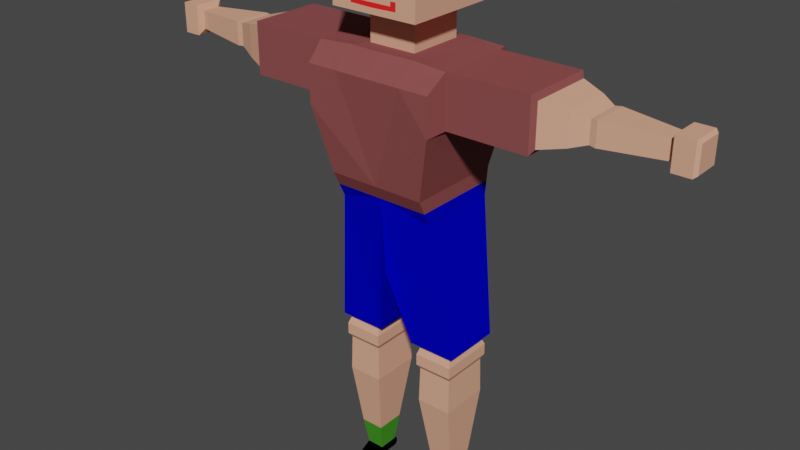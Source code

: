 # Source: blend.blend  (saved by Blender 2.82.7; exported with 4.5.12 LTS)
import bpy
from mathutils import Matrix  # noqa: F401  (used for matrix-valued properties, if any)

bpy.ops.wm.read_factory_settings(use_empty=True)
scene = bpy.context.scene
scene.name = 'Scene'

# ---- collections
col_collection = bpy.data.collections.new('Collection'); scene.collection.children.link(col_collection)

# ---- materials (node trees are filled in below, after node groups)
mat_material_001 = bpy.data.materials.new('Material.001')
mat_material_001.use_transparent_shadow = False
mat_material_001.diffuse_color = (0.2529, 0.07254, 0.07254, 1.0)
mat_material_001.roughness = 0.6295
mat_material_002 = bpy.data.materials.new('Material.002')
mat_material_002.use_transparent_shadow = False
mat_material_002.diffuse_color = (0.0, 0.000726, 0.5596, 1.0)
mat_material_002.roughness = 0.6869
mat_material_002.specular_intensity = 0.4754
mat_skin = bpy.data.materials.new('Skin')
mat_skin.use_transparent_shadow = False
mat_skin.diffuse_color = (0.7682, 0.3864, 0.2582, 1.0)
mat_x = bpy.data.materials.new('Носки')
mat_x.use_transparent_shadow = False
mat_x.diffuse_color = (0.0572, 0.281, 0.02038, 1.0)
mat_x_1 = bpy.data.materials.new('Ботинки')
mat_x_1.use_transparent_shadow = False
mat_x_1.diffuse_color = (0.0, 0.0, 0.0, 1.0)
mat_hair = bpy.data.materials.new('hair')
mat_hair.use_transparent_shadow = False
mat_hair.diffuse_color = (0.07324, 0.02378, 0.002868, 1.0)
mat_x_2 = bpy.data.materials.new('Глаза')
mat_x_2.use_transparent_shadow = False
mat_x_2.diffuse_color = (0.08749, 0.4098, 0.4672, 1.0)
mat_x_3 = bpy.data.materials.new('Нос')
mat_x_3.use_transparent_shadow = False
mat_x_3.diffuse_color = (0.768, 0.2579, 0.2582, 1.0)
mat_x_4 = bpy.data.materials.new('Рот')
mat_x_4.use_transparent_shadow = False
mat_x_4.diffuse_color = (1.0, 0.02169, 0.02169, 1.0)
mat_x_5 = bpy.data.materials.new('Подошва')
mat_x_5.use_transparent_shadow = False
mat_x_5.diffuse_color = (0.1441, 0.214, 0.05206, 1.0)

# ---- material node trees

# ---- world
world_world = bpy.data.worlds.new('World'); scene.world = world_world
world_world.use_nodes = True; world_world.node_tree.nodes.clear()
_N = world_world.node_tree.nodes; _L = world_world.node_tree.links
n0 = _N.new('ShaderNodeOutputWorld'); n0.name = 'World Output'; n0.location = (300, 300)
n1 = _N.new('ShaderNodeBackground'); n1.name = 'Background'; n1.location = (10, 300)
n1.inputs[0].default_value = (0.05088, 0.05088, 0.05088, 1.0)
_L.new(n1.outputs[0], n0.inputs[0])
n0.is_active_output = True
world_world.color = (0.05088, 0.05088, 0.05088)
world_world.use_sun_shadow = False
world_world.sun_shadow_jitter_overblur = 0.0

# ---- meshes
me_cube_008 = bpy.data.meshes.new('Cube.008')
me_cube_008.from_pydata([(0.5311, -0.4518, -0.6259), (0.5311, 0.8414, -1.0), (1.0, -0.599, 0.2457), (1.0, 0.9977, 0.2556), (1.114, 0.6817, 0.9687), (1.114, 0.6817, 0.2834), (1.114, -0.3228, 0.9687), (1.114, -0.3227, 0.2803), (-0.2626, -0.1374, 1.0), (-0.2626, 0.6364, 1.0), (-0.2626, 0.6364, 1.38), (-0.2626, -0.1374, 1.38), (3.721, -0.2653, 0.3523), (3.721, 0.6243, 0.3551), (3.721, 0.6243, 0.8969), (3.721, -0.2654, 0.8969), (0.5311, -0.2666, -1.0), (0.8662, 0.6618, -2.892), (-0.2209, 0.6618, -2.892), (0.8662, -0.01699, -2.892), (-0.2209, -0.01699, -2.892), (1.0, -0.599, 0.7505), (0.06855, -0.599, 0.7505), (1.06, 0.7516, -2.892), (-0.427, 0.7516, -2.892), (1.06, -0.07844, -2.892), (-0.427, -0.07844, -2.892), (0.8924, 0.6618, -2.955), (-0.1947, 0.6618, -2.955), (0.8924, -0.01699, -2.955), (-0.1947, -0.01699, -2.955), (0.9569, 0.702, -3.046), (-0.2592, 0.702, -3.046), (0.9569, -0.05724, -3.046), (-0.2592, -0.05724, -3.046), (0.9569, 0.702, -3.204), (-0.2592, 0.702, -3.204), (0.9569, -0.05724, -3.204), (-0.2592, -0.05724, -3.204), (0.8856, 0.6576, -3.269), (-0.188, 0.6576, -3.269), (0.8856, -0.01277, -3.269), (-0.188, -0.01277, -3.269), (0.9066, 0.6707, -3.765), (-0.209, 0.6707, -3.765), (0.9066, -0.02589, -3.765), (-0.209, -0.02589, -3.765), (0.7604, 0.5241, -4.706), (0.02017, 0.5241, -4.706), (0.7604, 0.1207, -4.706), (0.02017, 0.1207, -4.706), (0.6705, 0.4585, -5.102), (0.1059, 0.4585, -5.102), (0.6705, 0.1863, -5.102), (0.1059, 0.1863, -5.102), (0.6705, 0.4585, -5.228), (0.1059, 0.4585, -5.228), (0.6705, 0.1863, -5.228), (0.1059, 0.1863, -5.228), (0.5878, -0.06726, -5.163), (0.1059, -0.104, -5.163), (0.5878, -0.06726, -5.228), (0.1059, -0.104, -5.228), (0.6705, 0.5151, -5.127), (0.1059, 0.5151, -5.127), (0.6705, 0.4803, -5.228), (0.6705, 0.5151, -5.187), (0.1059, 0.5151, -5.187), (0.1059, 0.4803, -5.228), (3.608, -0.3227, 0.2803), (3.608, 0.6817, 0.2834), (3.608, 0.6817, 0.9687), (3.608, -0.3228, 0.9687), (4.438, -0.1584, 0.4179), (4.438, 0.5174, 0.42), (4.438, 0.5174, 0.8316), (4.438, -0.1585, 0.8316), (4.901, -0.05843, 0.4793), (4.901, 0.4174, 0.4808), (4.901, 0.4174, 0.7706), (4.901, -0.05846, 0.7706), (5.089, -0.07228, 0.4708), (5.089, 0.4313, 0.4724), (5.089, 0.4313, 0.779), (5.089, -0.07231, 0.779), (6.879, 0.05443, 0.5012), (6.879, 0.3045, 0.5024), (6.879, 0.3045, 0.7488), (6.879, 0.05442, 0.7488), (1.108, -0.3361, 0.9703), (1.0, -0.5987, 0.7542), (0.06855, -0.5987, 0.7542), (0.06855, -0.3343, 1.0), (1.0, 0.9977, 0.7794), (1.079, 0.7782, 0.9783), (0.06855, 0.9805, 0.78), (0.06855, 0.7771, 1.0), (0.5311, 0.8885, -0.6215), (6.987, -0.02779, 0.4196), (6.987, 0.3868, 0.4217), (6.987, 0.3868, 0.83), (6.987, -0.02782, 0.83), (7.534, -0.02779, 0.4196), (7.534, 0.3868, 0.4217), (7.534, 0.3868, 0.83), (7.534, -0.02782, 0.83), (7.628, 0.006091, 0.4532), (7.628, 0.3529, 0.455), (7.628, 0.3529, 0.7965), (7.628, 0.006067, 0.7965), (0.361, 0.7769, 1.457), (0.361, -0.4646, 1.457), (0.3675, 0.7824, 2.567), (0.3674, -0.4437, 2.566), (0.5311, 0.865, -0.8108), (0.5311, -0.3592, -0.813), (0.3659, -0.4486, 2.307), (0.3661, 0.7812, 2.33), (0.3646, -0.4529, 2.079), (0.3634, -0.4567, 1.876), (-0.5435, -0.4529, 2.077), (-0.5579, -0.4567, 1.874), (-0.1209, -0.4529, 2.078), (-0.1344, -0.4567, 1.875), (-0.8245, -0.4567, 1.874), (-0.8241, -0.4596, 1.722), (-0.8245, -0.4997, 1.874), (-0.8241, -0.5025, 1.722), (-0.2628, -0.461, 1.65), (-0.2616, -0.463, 1.541), (-0.4358, -0.462, 1.593), (-0.4362, -0.461, 1.649), (-1.005, -0.4518, -0.6259), (-1.005, 0.8414, -1.899), (-2.541, -0.4518, -0.6259), (-2.541, 0.8414, -1.0), (-3.01, -0.599, 0.2457), (-3.01, 0.9977, 0.2556), (-3.123, 0.6817, 0.9687), (-3.123, 0.6817, 0.2834), (-3.123, -0.3228, 0.9687), (-3.123, -0.3227, 0.2803), (-1.005, -0.1374, 1.0), (-1.747, -0.1374, 1.0), (-1.005, 0.6364, 1.0), (-1.747, 0.6364, 1.0), (-1.747, 0.6364, 1.38), (-1.747, -0.1374, 1.38), (-1.005, -0.1374, 1.38), (-1.005, 0.6364, 1.38), (-5.731, -0.2653, 0.3523), (-5.731, 0.6243, 0.3551), (-5.731, 0.6243, 0.8969), (-5.731, -0.2654, 0.8969), (-2.541, -0.2666, -1.0), (-1.005, -0.2666, -1.899), (-2.876, 0.6618, -2.892), (-1.789, 0.6618, -2.892), (-2.876, -0.01699, -2.892), (-1.789, -0.01699, -2.892), (-1.005, -0.599, 0.7505), (-3.01, -0.599, 0.7505), (-2.079, -0.599, 0.7505), (-3.07, 0.7516, -2.892), (-1.583, 0.7516, -2.892), (-3.07, -0.07844, -2.892), (-1.583, -0.07844, -2.892), (-2.902, 0.6618, -2.955), (-1.815, 0.6618, -2.955), (-2.902, -0.01699, -2.955), (-1.815, -0.01699, -2.955), (-2.967, 0.702, -3.046), (-1.751, 0.702, -3.046), (-2.967, -0.05724, -3.046), (-1.751, -0.05724, -3.046), (-2.967, 0.702, -3.204), (-1.751, 0.702, -3.204), (-2.967, -0.05724, -3.204), (-1.751, -0.05724, -3.204), (-2.896, 0.6576, -3.269), (-1.822, 0.6576, -3.269), (-2.896, -0.01277, -3.269), (-1.822, -0.01277, -3.269), (-2.917, 0.6707, -3.765), (-1.801, 0.6707, -3.765), (-2.917, -0.02589, -3.765), (-1.801, -0.02589, -3.765), (-2.77, 0.5241, -4.706), (-2.03, 0.5241, -4.706), (-2.77, 0.1207, -4.706), (-2.03, 0.1207, -4.706), (-2.68, 0.4585, -5.102), (-2.116, 0.4585, -5.102), (-2.68, 0.1863, -5.102), (-2.116, 0.1863, -5.102), (-2.68, 0.4585, -5.228), (-2.116, 0.4585, -5.228), (-2.68, 0.1863, -5.228), (-2.116, 0.1863, -5.228), (-2.598, -0.06726, -5.163), (-2.116, -0.104, -5.163), (-2.598, -0.06726, -5.228), (-2.116, -0.104, -5.228), (-2.68, 0.5151, -5.127), (-2.116, 0.5151, -5.127), (-2.68, 0.4803, -5.228), (-2.68, 0.5151, -5.187), (-2.116, 0.5151, -5.187), (-2.116, 0.4803, -5.228), (-5.618, -0.3227, 0.2803), (-5.618, 0.6817, 0.2834), (-5.618, 0.6817, 0.9687), (-5.618, -0.3228, 0.9687), (-6.274, -0.1844, 0.4019), (-6.274, 0.5434, 0.4042), (-6.274, 0.5434, 0.8475), (-6.274, -0.1845, 0.8475), (-6.888, -0.07115, 0.4715), (-6.888, 0.4301, 0.473), (-6.888, 0.4301, 0.7783), (-6.888, -0.07119, 0.7783), (-7.079, -0.07969, 0.4662), (-7.079, 0.4387, 0.4679), (-7.079, 0.4387, 0.7835), (-7.079, -0.07972, 0.7835), (-8.889, 0.05443, 0.5012), (-8.889, 0.3045, 0.5024), (-8.889, 0.3045, 0.7488), (-8.889, 0.05442, 0.7488), (-1.005, -0.5987, 0.7542), (-1.005, -0.3488, 1.0), (-3.118, -0.3361, 0.9703), (-3.01, -0.5987, 0.7542), (-2.079, -0.5987, 0.7542), (-2.079, -0.3343, 1.0), (-1.005, 0.7771, 1.0), (-1.005, 0.9805, 0.78), (-3.01, 0.9977, 0.7794), (-3.089, 0.7782, 0.9783), (-2.079, 0.9805, 0.78), (-2.079, 0.7771, 1.0), (-2.541, 0.8885, -0.6215), (-8.996, -0.02779, 0.4196), (-8.996, 0.3868, 0.4217), (-8.996, 0.3868, 0.83), (-8.996, -0.02782, 0.83), (-9.544, -0.02779, 0.4196), (-9.544, 0.3868, 0.4217), (-9.544, 0.3868, 0.83), (-9.544, -0.02782, 0.83), (-9.638, 0.006091, 0.4532), (-9.638, 0.3529, 0.455), (-9.638, 0.3529, 0.7965), (-9.638, 0.006067, 0.7965), (-2.371, 0.7769, 1.457), (-2.371, -0.4646, 1.457), (-1.005, -0.4646, 1.457), (-1.005, 0.7769, 1.457), (-2.377, 0.7824, 2.567), (-2.377, -0.4437, 2.566), (-1.005, -0.4437, 2.566), (-1.005, 0.7824, 2.567), (-1.005, -0.3592, -0.813), (-2.541, 0.865, -0.8108), (-2.541, -0.3592, -0.813), (-1.005, 0.8714, -0.616), (-1.005, 0.8557, -0.8168), (-1.005, -0.4486, 2.307), (-2.376, -0.4486, 2.307), (-2.376, 0.7812, 2.33), (-1.005, 0.7812, 2.33), (-2.375, -0.4529, 2.079), (-1.005, -0.4529, 2.077), (-1.005, -0.4567, 1.874), (-2.373, -0.4567, 1.876), (-1.466, -0.4529, 2.077), (-1.452, -0.4567, 1.874), (-1.889, -0.4529, 2.078), (-1.876, -0.4567, 1.875), (-1.185, -0.4567, 1.874), (-1.005, -0.4596, 1.722), (-1.186, -0.4596, 1.722), (-1.005, -0.5025, 1.722), (-1.005, -0.4997, 1.874), (-1.185, -0.4997, 1.874), (-1.186, -0.5025, 1.722), (-1.005, -0.4631, 1.533), (-1.005, -0.462, 1.593), (-1.747, -0.461, 1.65), (-1.748, -0.463, 1.541), (-1.574, -0.462, 1.593), (-1.574, -0.461, 1.649)], [], [(144, 9, 96, 235), (114, 97, 0, 115), (90, 91, 22, 21), (1, 16, 25, 23), (2, 7, 6, 89, 90, 21), (6, 7, 69, 72), (92, 8, 142, 230), (9, 144, 149, 10), (94, 96, 9, 8, 92, 89, 6, 4), (8, 9, 10, 11), (142, 8, 11, 148), (15, 12, 73, 76), (4, 6, 72, 71), (7, 5, 70, 69), (5, 4, 71, 70), (20, 18, 28, 30), (262, 115, 0, 132), (155, 133, 24, 26), (135, 263, 266, 133, 164, 163), (155, 262, 264, 154, 165, 166), (4, 5, 3, 93, 94), (0, 2, 21, 22, 160, 132), (17, 18, 24, 23), (19, 17, 23, 25), (18, 20, 26, 24), (20, 19, 25, 26), (29, 30, 34, 33), (18, 17, 27, 28), (19, 20, 30, 29), (17, 19, 29, 27), (31, 33, 37, 35), (27, 29, 33, 31), (30, 28, 32, 34), (28, 27, 31, 32), (38, 36, 40, 42), (34, 32, 36, 38), (32, 31, 35, 36), (33, 34, 38, 37), (41, 42, 46, 45), (36, 35, 39, 40), (37, 38, 42, 41), (35, 37, 41, 39), (46, 44, 48, 50), (39, 41, 45, 43), (42, 40, 44, 46), (40, 39, 43, 44), (50, 48, 52, 54), (44, 43, 47, 48), (45, 46, 50, 49), (43, 45, 49, 47), (53, 54, 60, 59), (48, 47, 51, 52), (49, 50, 54, 53), (47, 49, 53, 51), (56, 55, 57, 58), (51, 53, 57, 55), (54, 52, 56, 58), (56, 52, 64, 67, 68), (59, 60, 62, 61), (54, 58, 62, 60), (57, 53, 59, 61), (58, 57, 61, 62), (51, 55, 65, 66, 63), (64, 63, 66, 67), (52, 51, 63, 64), (65, 68, 67, 66), (55, 56, 68, 65), (13, 12, 69, 70), (14, 13, 70, 71), (15, 14, 71, 72), (12, 15, 72, 69), (75, 76, 80, 79), (13, 14, 75, 74), (14, 15, 76, 75), (12, 13, 74, 73), (80, 77, 81, 84), (73, 74, 78, 77), (76, 73, 77, 80), (74, 75, 79, 78), (82, 83, 87, 86), (78, 79, 83, 82), (79, 80, 84, 83), (77, 78, 82, 81), (87, 88, 101, 100), (83, 84, 88, 87), (81, 82, 86, 85), (84, 81, 85, 88), (92, 230, 229, 91), (89, 92, 91, 90), (91, 229, 160, 22), (96, 94, 93, 95), (235, 96, 95, 236), (0, 97, 3, 5, 7, 2), (100, 101, 105, 104), (85, 86, 99, 98), (88, 85, 98, 101), (86, 87, 100, 99), (105, 102, 106, 109), (98, 99, 103, 102), (101, 98, 102, 105), (99, 100, 104, 103), (109, 106, 107, 108), (103, 104, 108, 107), (104, 105, 109, 108), (102, 103, 107, 106), (11, 10, 110, 111), (10, 149, 257, 110), (148, 11, 111, 256), (260, 113, 112, 261), (111, 110, 117, 116, 118, 119), (110, 257, 270, 117), (256, 111, 119, 123, 121, 124, 125, 280, 287, 130, 131, 128, 129, 286), (1, 114, 115, 16), (97, 265, 236, 95, 93, 3), (114, 266, 265, 97), (267, 116, 113, 260), (116, 117, 112, 113), (117, 270, 261, 112), (272, 120, 122, 118, 116, 267), (273, 124, 121, 120, 272), (120, 121, 123, 122), (122, 123, 119, 118), (282, 127, 126, 283), (125, 124, 126, 127), (124, 273, 283, 126), (280, 125, 127, 282), (286, 129, 128, 131, 130, 287), (144, 235, 240, 145), (263, 264, 134, 241), (232, 161, 162, 233), (135, 163, 165, 154), (136, 161, 232, 231, 140, 141), (140, 212, 209, 141), (149, 257, 256, 148), (234, 230, 142, 143), (145, 146, 149, 144), (238, 138, 140, 231, 234, 143, 145, 240), (144, 149, 148, 142), (143, 147, 146, 145), (142, 148, 147, 143), (153, 216, 213, 150), (138, 211, 212, 140), (141, 209, 210, 139), (139, 210, 211, 138), (159, 170, 168, 157), (262, 132, 134, 264), (155, 166, 164, 133), (133, 266, 114, 1, 23, 24), (138, 238, 237, 137, 139), (134, 132, 160, 162, 161, 136), (156, 163, 164, 157), (158, 165, 163, 156), (157, 164, 166, 159), (159, 166, 165, 158), (169, 173, 174, 170), (157, 168, 167, 156), (158, 169, 170, 159), (156, 167, 169, 158), (171, 175, 177, 173), (167, 171, 173, 169), (170, 174, 172, 168), (168, 172, 171, 167), (178, 182, 180, 176), (174, 178, 176, 172), (172, 176, 175, 171), (173, 177, 178, 174), (181, 185, 186, 182), (176, 180, 179, 175), (177, 181, 182, 178), (175, 179, 181, 177), (186, 190, 188, 184), (179, 183, 185, 181), (182, 186, 184, 180), (180, 184, 183, 179), (190, 194, 192, 188), (184, 188, 187, 183), (185, 189, 190, 186), (183, 187, 189, 185), (193, 199, 200, 194), (188, 192, 191, 187), (189, 193, 194, 190), (187, 191, 193, 189), (196, 198, 197, 195), (191, 195, 197, 193), (194, 198, 196, 192), (196, 208, 207, 204, 192), (199, 201, 202, 200), (194, 200, 202, 198), (197, 201, 199, 193), (198, 202, 201, 197), (191, 203, 206, 205, 195), (204, 207, 206, 203), (192, 204, 203, 191), (205, 206, 207, 208), (195, 205, 208, 196), (151, 210, 209, 150), (152, 211, 210, 151), (153, 212, 211, 152), (150, 209, 212, 153), (215, 219, 220, 216), (151, 214, 215, 152), (152, 215, 216, 153), (150, 213, 214, 151), (220, 224, 221, 217), (213, 217, 218, 214), (216, 220, 217, 213), (214, 218, 219, 215), (222, 226, 227, 223), (218, 222, 223, 219), (219, 223, 224, 220), (217, 221, 222, 218), (227, 244, 245, 228), (223, 227, 228, 224), (221, 225, 226, 222), (224, 228, 225, 221), (234, 233, 229, 230), (231, 232, 233, 234), (233, 162, 160, 229), (240, 239, 237, 238), (235, 236, 239, 240), (132, 262, 155, 133, 266, 265, 236, 235, 144, 142, 230, 229, 160), (134, 136, 141, 139, 137, 241), (244, 248, 249, 245), (225, 242, 243, 226), (228, 245, 242, 225), (226, 243, 244, 227), (249, 253, 250, 246), (242, 246, 247, 243), (245, 249, 246, 242), (243, 247, 248, 244), (253, 252, 251, 250), (247, 251, 252, 248), (248, 252, 253, 249), (246, 250, 251, 247), (257, 270, 261, 260, 267, 272, 273, 280, 287, 286, 256), (147, 255, 254, 146), (146, 254, 257, 149), (148, 256, 255, 147), (260, 261, 258, 259), (255, 274, 271, 268, 269, 254), (254, 269, 270, 257), (256, 286, 289, 288, 291, 290, 287, 280, 281, 279, 276, 278, 274, 255), (135, 154, 264, 263), (241, 137, 237, 239, 236, 265), (263, 241, 265, 266), (267, 260, 259, 268), (268, 259, 258, 269), (269, 258, 261, 270), (272, 267, 268, 271, 277, 275), (273, 272, 275, 276, 279), (275, 277, 278, 276), (277, 271, 274, 278), (273, 283, 282, 280), (282, 283, 284, 285), (281, 285, 284, 279), (279, 284, 283, 273), (280, 282, 285, 281), (286, 287, 290, 291, 288, 289), (16, 115, 262, 155, 26, 25)])
me_cube_008.polygons.foreach_set('material_index', [0, 0, 0, 1, 0, 0, 0, 2, 0, 2, 2, 2, 0, 0, 0, 2, 0, 1, 1, 1, 0, 0, 1, 1, 1, 1, 2, 2, 2, 2, 2, 2, 2, 2, 2, 2, 2, 2, 2, 2, 2, 2, 2, 2, 2, 2, 3, 2, 2, 2, 4, 3, 3, 3, 9, 4, 4, 4, 4, 4, 4, 9, 4, 4, 4, 9, 9, 0, 0, 0, 0, 2, 2, 2, 2, 2, 2, 2, 2, 2, 2, 2, 2, 2, 2, 2, 2, 0, 0, 0, 0, 0, 0, 2, 2, 2, 2, 2, 2, 2, 2, 2, 2, 2, 2, 2, 2, 2, 5, 2, 2, 2, 1, 0, 0, 5, 5, 5, 2, 2, 6, 2, 7, 2, 2, 2, 8, 0, 0, 0, 1, 0, 0, 0, 0, 2, 0, 0, 2, 2, 2, 0, 0, 0, 2, 0, 1, 1, 0, 0, 1, 1, 1, 1, 2, 2, 2, 2, 2, 2, 2, 2, 2, 2, 2, 2, 2, 2, 2, 2, 2, 2, 2, 2, 3, 2, 2, 2, 4, 3, 3, 3, 9, 4, 4, 4, 4, 4, 4, 9, 4, 4, 4, 9, 9, 0, 0, 0, 0, 2, 2, 2, 2, 2, 2, 2, 2, 2, 2, 2, 2, 2, 2, 2, 2, 0, 0, 0, 0, 0, 0, 0, 2, 2, 2, 2, 2, 2, 2, 2, 2, 2, 2, 2, 0, 2, 2, 2, 5, 2, 2, 2, 1, 0, 0, 5, 5, 5, 2, 2, 6, 2, 0, 7, 2, 2, 2, 8, 1])
_uv = me_cube_008.uv_layers.new(name='UVMap')
_uv.uv.foreach_set('vector', [0.875, 0.5947, 0.7411, 0.5947, 0.7411, 0.5578, 0.875, 0.5578, 0.3987, 0.5, 0.4223, 0.5, 0.375, 0.75, 0.375, 0.6877, 0.625, 0.7495, 0.7411, 0.7495, 0.7411, 0.75, 0.625, 0.75, 0.375, 0.5, 0.375, 0.6255, 0.375, 0.6255, 0.375, 0.5, 0.5307, 0.75, 0.5311, 0.6711, 0.625, 0.6711, 0.625, 0.6735, 0.5943, 0.7495, 0.5938, 0.75, 0.625, 0.6711, 0.5311, 0.6711, 0.5311, 0.6711, 0.625, 0.6711, 0.7411, 0.6655, 0.7411, 0.6686, 0.875, 0.6686, 0.875, 0.6686, 0.7411, 0.5947, 0.875, 0.5947, 0.875, 0.5947, 0.7411, 0.5947, 0.625, 0.5581, 0.7411, 0.5578, 0.7411, 0.5947, 0.7411, 0.6686, 0.7411, 0.6675, 0.625, 0.6735, 0.625, 0.6711, 0.625, 0.5836, 0.7411, 0.6686, 0.7411, 0.5947, 0.7411, 0.5947, 0.7411, 0.6686, 0.875, 0.6686, 0.7411, 0.6686, 0.7411, 0.6686, 0.875, 0.6686, 0.6121, 0.6628, 0.544, 0.6628, 0.544, 0.6628, 0.6121, 0.6628, 0.625, 0.5836, 0.625, 0.6711, 0.625, 0.6711, 0.625, 0.5836, 0.5311, 0.6711, 0.5315, 0.5836, 0.5315, 0.5836, 0.5311, 0.6711, 0.5315, 0.5836, 0.625, 0.5836, 0.625, 0.5836, 0.5315, 0.5836, 0.1593, 0.5999, 0.1593, 0.5256, 0.1593, 0.5256, 0.1593, 0.5999, 0.125, 0.6877, 0.375, 0.6877, 0.375, 0.75, 0.125, 0.75, 0.375, 0.1245, 0.375, 0.25, 0.375, 0.25, 0.375, 0.1245, 0.375, 0.5, 0.3987, 0.5, 0.3979, 0.25, 0.375, 0.25, 0.375, 0.25, 0.375, 0.5, 0.125, 0.6255, 0.125, 0.6877, 0.375, 0.6877, 0.375, 0.6255, 0.375, 0.6255, 0.125, 0.6255, 0.625, 0.5836, 0.5315, 0.5836, 0.5319, 0.5, 0.5974, 0.5, 0.625, 0.5581, 0.375, 0.75, 0.5307, 0.75, 0.5938, 0.75, 0.5879, 0.8661, 0.5866, 1.0, 0.375, 1.0, 0.3407, 0.5256, 0.1593, 0.5256, 0.125, 0.5, 0.375, 0.5, 0.3407, 0.5999, 0.3407, 0.5256, 0.375, 0.5, 0.375, 0.6255, 0.1593, 0.5256, 0.1593, 0.5999, 0.125, 0.6255, 0.125, 0.5, 0.1593, 0.5999, 0.3407, 0.5999, 0.375, 0.6255, 0.125, 0.6255, 0.3407, 0.5999, 0.1593, 0.5999, 0.1593, 0.5999, 0.3407, 0.5999, 0.1593, 0.5256, 0.3407, 0.5256, 0.3407, 0.5256, 0.1593, 0.5256, 0.3407, 0.5999, 0.1593, 0.5999, 0.1593, 0.5999, 0.3407, 0.5999, 0.3407, 0.5256, 0.3407, 0.5999, 0.3407, 0.5999, 0.3407, 0.5256, 0.3407, 0.5256, 0.3407, 0.5999, 0.3407, 0.5999, 0.3407, 0.5256, 0.3407, 0.5256, 0.3407, 0.5999, 0.3407, 0.5999, 0.3407, 0.5256, 0.1593, 0.5999, 0.1593, 0.5256, 0.1593, 0.5256, 0.1593, 0.5999, 0.1593, 0.5256, 0.3407, 0.5256, 0.3407, 0.5256, 0.1593, 0.5256, 0.1593, 0.5999, 0.1593, 0.5256, 0.1593, 0.5256, 0.1593, 0.5999, 0.1593, 0.5999, 0.1593, 0.5256, 0.1593, 0.5256, 0.1593, 0.5999, 0.1593, 0.5256, 0.3407, 0.5256, 0.3407, 0.5256, 0.1593, 0.5256, 0.3407, 0.5999, 0.1593, 0.5999, 0.1593, 0.5999, 0.3407, 0.5999, 0.3407, 0.5999, 0.1593, 0.5999, 0.1593, 0.5999, 0.3407, 0.5999, 0.1593, 0.5256, 0.3407, 0.5256, 0.3407, 0.5256, 0.1593, 0.5256, 0.3407, 0.5999, 0.1593, 0.5999, 0.1593, 0.5999, 0.3407, 0.5999, 0.3407, 0.5256, 0.3407, 0.5999, 0.3407, 0.5999, 0.3407, 0.5256, 0.1593, 0.5999, 0.1593, 0.5256, 0.1593, 0.5256, 0.1593, 0.5999, 0.3407, 0.5256, 0.3407, 0.5999, 0.3407, 0.5999, 0.3407, 0.5256, 0.1593, 0.5999, 0.1593, 0.5256, 0.1593, 0.5256, 0.1593, 0.5999, 0.1593, 0.5256, 0.3407, 0.5256, 0.3407, 0.5256, 0.1593, 0.5256, 0.1593, 0.5999, 0.1593, 0.5256, 0.1593, 0.5256, 0.1593, 0.5999, 0.1593, 0.5256, 0.3407, 0.5256, 0.3407, 0.5256, 0.1593, 0.5256, 0.3407, 0.5999, 0.1593, 0.5999, 0.1593, 0.5999, 0.3407, 0.5999, 0.3407, 0.5256, 0.3407, 0.5999, 0.3407, 0.5999, 0.3407, 0.5256, 0.3407, 0.5999, 0.1593, 0.5999, 0.1593, 0.5999, 0.3407, 0.5999, 0.1593, 0.5256, 0.3407, 0.5256, 0.3407, 0.5256, 0.1593, 0.5256, 0.3407, 0.5999, 0.1593, 0.5999, 0.1593, 0.5999, 0.3407, 0.5999, 0.3407, 0.5256, 0.3407, 0.5999, 0.3407, 0.5999, 0.3407, 0.5256, 0.1593, 0.5256, 0.3407, 0.5256, 0.3407, 0.5999, 0.1593, 0.5999, 0.3407, 0.5256, 0.3407, 0.5999, 0.3407, 0.5999, 0.3407, 0.5256, 0.1593, 0.5999, 0.1593, 0.5256, 0.1593, 0.5256, 0.1593, 0.5999, 0.1593, 0.5256, 0.1593, 0.5256, 0.1593, 0.5256, 0.1593, 0.5256, 0.1593, 0.5256, 0.3407, 0.5999, 0.1593, 0.5999, 0.1593, 0.5999, 0.3407, 0.5999, 0.1593, 0.5999, 0.1593, 0.5999, 0.1593, 0.5999, 0.1593, 0.5999, 0.3407, 0.5999, 0.3407, 0.5999, 0.3407, 0.5999, 0.3407, 0.5999, 0.1593, 0.5999, 0.3407, 0.5999, 0.3407, 0.5999, 0.1593, 0.5999, 0.3407, 0.5256, 0.3407, 0.5256, 0.3407, 0.5256, 0.3407, 0.5256, 0.3407, 0.5256, 0.1593, 0.5256, 0.3407, 0.5256, 0.3407, 0.5256, 0.1593, 0.5256, 0.1593, 0.5256, 0.3407, 0.5256, 0.3407, 0.5256, 0.1593, 0.5256, 0.3407, 0.5256, 0.1593, 0.5256, 0.1593, 0.5256, 0.3407, 0.5256, 0.3407, 0.5256, 0.1593, 0.5256, 0.1593, 0.5256, 0.3407, 0.5256, 0.5444, 0.5918, 0.544, 0.6628, 0.5311, 0.6711, 0.5315, 0.5836, 0.6121, 0.5918, 0.5444, 0.5918, 0.5315, 0.5836, 0.625, 0.5836, 0.6121, 0.6628, 0.6121, 0.5918, 0.625, 0.5836, 0.625, 0.6711, 0.544, 0.6628, 0.6121, 0.6628, 0.625, 0.6711, 0.5311, 0.6711, 0.6121, 0.5918, 0.6121, 0.6628, 0.6121, 0.6628, 0.6121, 0.5918, 0.5444, 0.5918, 0.6121, 0.5918, 0.6121, 0.5918, 0.5444, 0.5918, 0.6121, 0.5918, 0.6121, 0.6628, 0.6121, 0.6628, 0.6121, 0.5918, 0.544, 0.6628, 0.5444, 0.5918, 0.5444, 0.5918, 0.544, 0.6628, 0.6121, 0.6628, 0.544, 0.6628, 0.544, 0.6628, 0.6121, 0.6628, 0.544, 0.6628, 0.5444, 0.5918, 0.5444, 0.5918, 0.544, 0.6628, 0.6121, 0.6628, 0.544, 0.6628, 0.544, 0.6628, 0.6121, 0.6628, 0.5444, 0.5918, 0.6121, 0.5918, 0.6121, 0.5918, 0.5444, 0.5918, 0.5444, 0.5918, 0.6121, 0.5918, 0.6121, 0.5918, 0.5444, 0.5918, 0.5444, 0.5918, 0.6121, 0.5918, 0.6121, 0.5918, 0.5444, 0.5918, 0.6121, 0.5918, 0.6121, 0.6628, 0.6121, 0.6628, 0.6121, 0.5918, 0.544, 0.6628, 0.5444, 0.5918, 0.5444, 0.5918, 0.544, 0.6628, 0.6121, 0.5918, 0.6121, 0.6628, 0.6121, 0.6628, 0.6121, 0.5918, 0.6121, 0.5918, 0.6121, 0.6628, 0.6121, 0.6628, 0.6121, 0.5918, 0.544, 0.6628, 0.5444, 0.5918, 0.5444, 0.5918, 0.544, 0.6628, 0.6121, 0.6628, 0.544, 0.6628, 0.544, 0.6628, 0.6121, 0.6628, 0.7411, 0.6655, 0.875, 0.6686, 0.875, 0.7495, 0.7411, 0.7495, 0.625, 0.6735, 0.7411, 0.6675, 0.7411, 0.7495, 0.625, 0.7495, 0.7411, 0.7495, 0.875, 0.7495, 0.875, 0.75, 0.7411, 0.75, 0.7411, 0.5578, 0.625, 0.5581, 0.625, 0.5, 0.7411, 0.5, 0.875, 0.5578, 0.7411, 0.5578, 0.7411, 0.5, 0.875, 0.5, 0.375, 0.75, 0.4223, 0.5, 0.5319, 0.5, 0.5315, 0.5836, 0.5311, 0.6711, 0.5307, 0.75, 0.6121, 0.5918, 0.6121, 0.6628, 0.6121, 0.6628, 0.6121, 0.5918, 0.544, 0.6628, 0.5444, 0.5918, 0.5444, 0.5918, 0.544, 0.6628, 0.6121, 0.6628, 0.544, 0.6628, 0.544, 0.6628, 0.6121, 0.6628, 0.5444, 0.5918, 0.6121, 0.5918, 0.6121, 0.5918, 0.5444, 0.5918, 0.6121, 0.6628, 0.544, 0.6628, 0.544, 0.6628, 0.6121, 0.6628, 0.544, 0.6628, 0.5444, 0.5918, 0.5444, 0.5918, 0.544, 0.6628, 0.6121, 0.6628, 0.544, 0.6628, 0.544, 0.6628, 0.6121, 0.6628, 0.5444, 0.5918, 0.6121, 0.5918, 0.6121, 0.5918, 0.5444, 0.5918, 0.6121, 0.6628, 0.544, 0.6628, 0.5444, 0.5918, 0.6121, 0.5918, 0.5444, 0.5918, 0.6121, 0.5918, 0.6121, 0.5918, 0.5444, 0.5918, 0.6121, 0.5918, 0.6121, 0.6628, 0.6121, 0.6628, 0.6121, 0.5918, 0.544, 0.6628, 0.5444, 0.5918, 0.5444, 0.5918, 0.544, 0.6628, 0.7411, 0.6686, 0.7411, 0.5947, 0.7411, 0.5947, 0.7411, 0.6686, 0.7411, 0.5947, 0.875, 0.5947, 0.8512, 0.5947, 0.7411, 0.5947, 0.875, 0.6686, 0.7411, 0.6686, 0.7411, 0.6686, 0.8512, 0.6686, 0.8513, 0.6686, 0.7411, 0.6686, 0.7411, 0.5947, 0.8513, 0.5947, 0.7411, 0.6686, 0.7411, 0.5947, 0.7411, 0.5947, 0.7411, 0.6686, 0.7411, 0.6686, 0.7411, 0.6686, 0.7411, 0.5947, 0.8512, 0.5947, 0.8513, 0.5947, 0.7411, 0.5947, 0.8512, 0.6686, 0.7411, 0.6686, 0.7411, 0.6686, 0.7812, 0.6686, 0.8153, 0.6686, 0.8367, 0.6686, 0.8366, 0.6686, 0.8512, 0.6686, 0.8512, 0.6686, 0.8054, 0.6686, 0.8054, 0.6686, 0.7914, 0.6686, 0.7913, 0.6686, 0.8512, 0.6686, 0.375, 0.5, 0.3987, 0.5, 0.375, 0.6877, 0.375, 0.6255, 0.4223, 0.5, 0.423, 0.25, 0.5975, 0.25, 0.5975, 0.3839, 0.5974, 0.5, 0.5319, 0.5, 0.3987, 0.5, 0.3979, 0.25, 0.423, 0.25, 0.4223, 0.5, 0.8513, 0.6686, 0.7411, 0.6686, 0.7411, 0.6686, 0.8513, 0.6686, 0.7411, 0.6686, 0.7411, 0.5947, 0.7411, 0.5947, 0.7411, 0.6686, 0.7411, 0.5947, 0.8513, 0.5947, 0.8513, 0.5947, 0.7411, 0.5947, 0.8512, 0.6686, 0.8141, 0.6686, 0.7802, 0.6686, 0.7411, 0.6686, 0.7411, 0.6686, 0.8513, 0.6686, 0.8512, 0.6686, 0.8367, 0.6686, 0.8153, 0.6686, 0.8141, 0.6686, 0.8512, 0.6686, 0.8141, 0.6686, 0.8153, 0.6686, 0.7812, 0.6686, 0.7802, 0.6686, 0.7802, 0.6686, 0.7812, 0.6686, 0.7411, 0.6686, 0.7411, 0.6686, 0.8512, 0.6686, 0.8366, 0.6686, 0.8367, 0.6686, 0.8512, 0.6686, 0.8366, 0.6686, 0.8367, 0.6686, 0.8367, 0.6686, 0.8366, 0.6686, 0.8367, 0.6686, 0.8512, 0.6686, 0.8512, 0.6686, 0.8367, 0.6686, 0.8512, 0.6686, 0.8366, 0.6686, 0.8366, 0.6686, 0.8512, 0.6686, 0.8512, 0.6686, 0.7913, 0.6686, 0.7914, 0.6686, 0.8054, 0.6686, 0.8054, 0.6686, 0.8512, 0.6686, 0.875, 0.5947, 0.875, 0.5578, 0.7411, 0.5578, 0.7411, 0.5947, 0.3987, 0.5, 0.375, 0.6877, 0.375, 0.75, 0.4223, 0.5, 0.625, 0.7495, 0.625, 0.75, 0.7411, 0.75, 0.7411, 0.7495, 0.375, 0.5, 0.375, 0.5, 0.375, 0.6255, 0.375, 0.6255, 0.5307, 0.75, 0.5938, 0.75, 0.5943, 0.7495, 0.625, 0.6735, 0.625, 0.6711, 0.5311, 0.6711, 0.625, 0.6711, 0.625, 0.6711, 0.5311, 0.6711, 0.5311, 0.6711, 0.625, 0.1553, 0.625, 0.1598, 0.625, 0.068, 0.625, 0.0814, 0.7411, 0.6655, 0.875, 0.6686, 0.875, 0.6686, 0.7411, 0.6686, 0.7411, 0.5947, 0.7411, 0.5947, 0.875, 0.5947, 0.875, 0.5947, 0.625, 0.5581, 0.625, 0.5836, 0.625, 0.6711, 0.625, 0.6735, 0.7411, 0.6675, 0.7411, 0.6686, 0.7411, 0.5947, 0.7411, 0.5578, 0.625, 0.1553, 0.625, 0.1553, 0.625, 0.0814, 0.625, 0.0814, 0.7411, 0.6686, 0.7411, 0.6686, 0.7411, 0.5947, 0.7411, 0.5947, 0.875, 0.6686, 0.875, 0.6686, 0.7411, 0.6686, 0.7411, 0.6686, 0.6121, 0.6628, 0.6121, 0.6628, 0.544, 0.6628, 0.544, 0.6628, 0.625, 0.5836, 0.625, 0.5836, 0.625, 0.6711, 0.625, 0.6711, 0.5311, 0.6711, 0.5311, 0.6711, 0.5315, 0.5836, 0.5315, 0.5836, 0.5315, 0.5836, 0.5315, 0.5836, 0.625, 0.5836, 0.625, 0.5836, 0.1593, 0.5999, 0.1593, 0.5999, 0.1593, 0.5256, 0.1593, 0.5256, 0.125, 0.6877, 0.125, 0.75, 0.375, 0.75, 0.375, 0.6877, 0.375, 0.1245, 0.375, 0.1245, 0.375, 0.25, 0.375, 0.25, 0.375, 0.25, 0.3979, 0.25, 0.3987, 0.5, 0.375, 0.5, 0.375, 0.5, 0.375, 0.25, 0.625, 0.5836, 0.625, 0.5581, 0.5974, 0.5, 0.5319, 0.5, 0.5315, 0.5836, 0.375, 0.75, 0.375, 1.0, 0.5866, 1.0, 0.5879, 0.8661, 0.5938, 0.75, 0.5307, 0.75, 0.3407, 0.5256, 0.375, 0.5, 0.125, 0.5, 0.1593, 0.5256, 0.3407, 0.5999, 0.375, 0.6255, 0.375, 0.5, 0.3407, 0.5256, 0.1593, 0.5256, 0.125, 0.5, 0.125, 0.6255, 0.1593, 0.5999, 0.1593, 0.5999, 0.125, 0.6255, 0.375, 0.6255, 0.3407, 0.5999, 0.3407, 0.5999, 0.3407, 0.5999, 0.1593, 0.5999, 0.1593, 0.5999, 0.1593, 0.5256, 0.1593, 0.5256, 0.3407, 0.5256, 0.3407, 0.5256, 0.3407, 0.5999, 0.3407, 0.5999, 0.1593, 0.5999, 0.1593, 0.5999, 0.3407, 0.5256, 0.3407, 0.5256, 0.3407, 0.5999, 0.3407, 0.5999, 0.3407, 0.5256, 0.3407, 0.5256, 0.3407, 0.5999, 0.3407, 0.5999, 0.3407, 0.5256, 0.3407, 0.5256, 0.3407, 0.5999, 0.3407, 0.5999, 0.1593, 0.5999, 0.1593, 0.5999, 0.1593, 0.5256, 0.1593, 0.5256, 0.1593, 0.5256, 0.1593, 0.5256, 0.3407, 0.5256, 0.3407, 0.5256, 0.1593, 0.5999, 0.1593, 0.5999, 0.1593, 0.5256, 0.1593, 0.5256, 0.1593, 0.5999, 0.1593, 0.5999, 0.1593, 0.5256, 0.1593, 0.5256, 0.1593, 0.5256, 0.1593, 0.5256, 0.3407, 0.5256, 0.3407, 0.5256, 0.3407, 0.5999, 0.3407, 0.5999, 0.1593, 0.5999, 0.1593, 0.5999, 0.3407, 0.5999, 0.3407, 0.5999, 0.1593, 0.5999, 0.1593, 0.5999, 0.1593, 0.5256, 0.1593, 0.5256, 0.3407, 0.5256, 0.3407, 0.5256, 0.3407, 0.5999, 0.3407, 0.5999, 0.1593, 0.5999, 0.1593, 0.5999, 0.3407, 0.5256, 0.3407, 0.5256, 0.3407, 0.5999, 0.3407, 0.5999, 0.1593, 0.5999, 0.1593, 0.5999, 0.1593, 0.5256, 0.1593, 0.5256, 0.3407, 0.5256, 0.3407, 0.5256, 0.3407, 0.5999, 0.3407, 0.5999, 0.1593, 0.5999, 0.1593, 0.5999, 0.1593, 0.5256, 0.1593, 0.5256, 0.1593, 0.5256, 0.1593, 0.5256, 0.3407, 0.5256, 0.3407, 0.5256, 0.1593, 0.5999, 0.1593, 0.5999, 0.1593, 0.5256, 0.1593, 0.5256, 0.1593, 0.5256, 0.1593, 0.5256, 0.3407, 0.5256, 0.3407, 0.5256, 0.3407, 0.5999, 0.3407, 0.5999, 0.1593, 0.5999, 0.1593, 0.5999, 0.3407, 0.5256, 0.3407, 0.5256, 0.3407, 0.5999, 0.3407, 0.5999, 0.3407, 0.5999, 0.3407, 0.5999, 0.1593, 0.5999, 0.1593, 0.5999, 0.1593, 0.5256, 0.1593, 0.5256, 0.3407, 0.5256, 0.3407, 0.5256, 0.3407, 0.5999, 0.3407, 0.5999, 0.1593, 0.5999, 0.1593, 0.5999, 0.3407, 0.5256, 0.3407, 0.5256, 0.3407, 0.5999, 0.3407, 0.5999, 0.1593, 0.5256, 0.1593, 0.5999, 0.3407, 0.5999, 0.3407, 0.5256, 0.3407, 0.5256, 0.3407, 0.5256, 0.3407, 0.5999, 0.3407, 0.5999, 0.1593, 0.5999, 0.1593, 0.5999, 0.1593, 0.5256, 0.1593, 0.5256, 0.1593, 0.5256, 0.1593, 0.5256, 0.1593, 0.5256, 0.1593, 0.5256, 0.1593, 0.5256, 0.3407, 0.5999, 0.3407, 0.5999, 0.1593, 0.5999, 0.1593, 0.5999, 0.1593, 0.5999, 0.1593, 0.5999, 0.1593, 0.5999, 0.1593, 0.5999, 0.3407, 0.5999, 0.3407, 0.5999, 0.3407, 0.5999, 0.3407, 0.5999, 0.1593, 0.5999, 0.1593, 0.5999, 0.3407, 0.5999, 0.3407, 0.5999, 0.3407, 0.5256, 0.3407, 0.5256, 0.3407, 0.5256, 0.3407, 0.5256, 0.3407, 0.5256, 0.1593, 0.5256, 0.1593, 0.5256, 0.3407, 0.5256, 0.3407, 0.5256, 0.1593, 0.5256, 0.1593, 0.5256, 0.3407, 0.5256, 0.3407, 0.5256, 0.3407, 0.5256, 0.3407, 0.5256, 0.1593, 0.5256, 0.1593, 0.5256, 0.3407, 0.5256, 0.3407, 0.5256, 0.1593, 0.5256, 0.1593, 0.5256, 0.5444, 0.5918, 0.5315, 0.5836, 0.5311, 0.6711, 0.544, 0.6628, 0.6121, 0.5918, 0.625, 0.5836, 0.5315, 0.5836, 0.5444, 0.5918, 0.6121, 0.6628, 0.625, 0.6711, 0.625, 0.5836, 0.6121, 0.5918, 0.544, 0.6628, 0.5311, 0.6711, 0.625, 0.6711, 0.6121, 0.6628, 0.6121, 0.5918, 0.6121, 0.5918, 0.6121, 0.6628, 0.6121, 0.6628, 0.5444, 0.5918, 0.5444, 0.5918, 0.6121, 0.5918, 0.6121, 0.5918, 0.6121, 0.5918, 0.6121, 0.5918, 0.6121, 0.6628, 0.6121, 0.6628, 0.544, 0.6628, 0.544, 0.6628, 0.5444, 0.5918, 0.5444, 0.5918, 0.6121, 0.6628, 0.6121, 0.6628, 0.544, 0.6628, 0.544, 0.6628, 0.544, 0.6628, 0.544, 0.6628, 0.5444, 0.5918, 0.5444, 0.5918, 0.6121, 0.6628, 0.6121, 0.6628, 0.544, 0.6628, 0.544, 0.6628, 0.5444, 0.5918, 0.5444, 0.5918, 0.6121, 0.5918, 0.6121, 0.5918, 0.5444, 0.5918, 0.5444, 0.5918, 0.6121, 0.5918, 0.6121, 0.5918, 0.5444, 0.5918, 0.5444, 0.5918, 0.6121, 0.5918, 0.6121, 0.5918, 0.6121, 0.5918, 0.6121, 0.5918, 0.6121, 0.6628, 0.6121, 0.6628, 0.544, 0.6628, 0.544, 0.6628, 0.5444, 0.5918, 0.5444, 0.5918, 0.6121, 0.5918, 0.6121, 0.5918, 0.6121, 0.6628, 0.6121, 0.6628, 0.6121, 0.5918, 0.6121, 0.5918, 0.6121, 0.6628, 0.6121, 0.6628, 0.544, 0.6628, 0.544, 0.6628, 0.5444, 0.5918, 0.5444, 0.5918, 0.6121, 0.6628, 0.6121, 0.6628, 0.544, 0.6628, 0.544, 0.6628, 0.7411, 0.6655, 0.7411, 0.7495, 0.875, 0.7495, 0.875, 0.6686, 0.625, 0.6735, 0.625, 0.7495, 0.7411, 0.7495, 0.7411, 0.6675, 0.7411, 0.7495, 0.7411, 0.75, 0.875, 0.75, 0.875, 0.7495, 0.7411, 0.5578, 0.7411, 0.5, 0.625, 0.5, 0.625, 0.5581, 0.875, 0.5578, 0.875, 0.5, 0.7411, 0.5, 0.7411, 0.5578, 0.375, 0.0, 0.375, 0.06226, 0.375, 0.1245, 0.375, 0.25, 0.3979, 0.25, 0.423, 0.25, 0.5975, 0.25, 0.625, 0.1922, 0.625, 0.1553, 0.625, 0.0814, 0.625, 0.0814, 0.5872, 0.0004592, 0.5866, 0.0, 0.375, 0.75, 0.5307, 0.75, 0.5311, 0.6711, 0.5315, 0.5836, 0.5319, 0.5, 0.4223, 0.5, 0.6121, 0.5918, 0.6121, 0.5918, 0.6121, 0.6628, 0.6121, 0.6628, 0.544, 0.6628, 0.544, 0.6628, 0.5444, 0.5918, 0.5444, 0.5918, 0.6121, 0.6628, 0.6121, 0.6628, 0.544, 0.6628, 0.544, 0.6628, 0.5444, 0.5918, 0.5444, 0.5918, 0.6121, 0.5918, 0.6121, 0.5918, 0.6121, 0.6628, 0.6121, 0.6628, 0.544, 0.6628, 0.544, 0.6628, 0.544, 0.6628, 0.544, 0.6628, 0.5444, 0.5918, 0.5444, 0.5918, 0.6121, 0.6628, 0.6121, 0.6628, 0.544, 0.6628, 0.544, 0.6628, 0.5444, 0.5918, 0.5444, 0.5918, 0.6121, 0.5918, 0.6121, 0.5918, 0.6121, 0.6628, 0.6121, 0.5918, 0.5444, 0.5918, 0.544, 0.6628, 0.5444, 0.5918, 0.5444, 0.5918, 0.6121, 0.5918, 0.6121, 0.5918, 0.6121, 0.5918, 0.6121, 0.5918, 0.6121, 0.6628, 0.6121, 0.6628, 0.544, 0.6628, 0.544, 0.6628, 0.5444, 0.5918, 0.5444, 0.5918, 0.625, 0.1598, 0.625, 0.1553, 0.625, 0.1553, 0.625, 0.0814, 0.625, 0.0814, 0.625, 0.0814, 0.625, 0.0814, 0.625, 0.07653, 0.625, 0.07237, 0.625, 0.07046, 0.625, 0.068, 0.7411, 0.6686, 0.7411, 0.6686, 0.7411, 0.5947, 0.7411, 0.5947, 0.7411, 0.5947, 0.7411, 0.5947, 0.8512, 0.5947, 0.875, 0.5947, 0.875, 0.6686, 0.8512, 0.6686, 0.7411, 0.6686, 0.7411, 0.6686, 0.8513, 0.6686, 0.8513, 0.5947, 0.7411, 0.5947, 0.7411, 0.6686, 0.7411, 0.6686, 0.7411, 0.6686, 0.7411, 0.6686, 0.7411, 0.6686, 0.7411, 0.5947, 0.7411, 0.5947, 0.7411, 0.5947, 0.7411, 0.5947, 0.8513, 0.5947, 0.8512, 0.5947, 0.8512, 0.6686, 0.8512, 0.6686, 0.7913, 0.6686, 0.7914, 0.6686, 0.8054, 0.6686, 0.8054, 0.6686, 0.8512, 0.6686, 0.8512, 0.6686, 0.8366, 0.6686, 0.8367, 0.6686, 0.8153, 0.6686, 0.7812, 0.6686, 0.7411, 0.6686, 0.7411, 0.6686, 0.375, 0.5, 0.375, 0.6255, 0.375, 0.6877, 0.3987, 0.5, 0.4223, 0.5, 0.5319, 0.5, 0.5974, 0.5, 0.5975, 0.3839, 0.5975, 0.25, 0.423, 0.25, 0.3987, 0.5, 0.4223, 0.5, 0.423, 0.25, 0.3979, 0.25, 0.8513, 0.6686, 0.8513, 0.6686, 0.7411, 0.6686, 0.7411, 0.6686, 0.7411, 0.6686, 0.7411, 0.6686, 0.7411, 0.5947, 0.7411, 0.5947, 0.7411, 0.5947, 0.7411, 0.5947, 0.8513, 0.5947, 0.8513, 0.5947, 0.8512, 0.6686, 0.8513, 0.6686, 0.7411, 0.6686, 0.7411, 0.6686, 0.7802, 0.6686, 0.8141, 0.6686, 0.8512, 0.6686, 0.8512, 0.6686, 0.8141, 0.6686, 0.8153, 0.6686, 0.8367, 0.6686, 0.8141, 0.6686, 0.7802, 0.6686, 0.7812, 0.6686, 0.8153, 0.6686, 0.7802, 0.6686, 0.7411, 0.6686, 0.7411, 0.6686, 0.7812, 0.6686, 0.625, 0.0814, 0.625, 0.0814, 0.625, 0.07653, 0.625, 0.07653, 0.8512, 0.6686, 0.8512, 0.6686, 0.8367, 0.6686, 0.8366, 0.6686, 0.8366, 0.6686, 0.8366, 0.6686, 0.8367, 0.6686, 0.8367, 0.6686, 0.8367, 0.6686, 0.8367, 0.6686, 0.8512, 0.6686, 0.8512, 0.6686, 0.8512, 0.6686, 0.8512, 0.6686, 0.8366, 0.6686, 0.8366, 0.6686, 0.8512, 0.6686, 0.8512, 0.6686, 0.8054, 0.6686, 0.8054, 0.6686, 0.7914, 0.6686, 0.7913, 0.6686, 0.375, 0.6255, 0.375, 0.6877, 0.125, 0.6877, 0.125, 0.6255, 0.125, 0.6255, 0.375, 0.6255])
me_cube_008.materials.append(mat_material_001)
me_cube_008.materials.append(mat_material_002)
me_cube_008.materials.append(mat_skin)
me_cube_008.materials.append(mat_x)
me_cube_008.materials.append(mat_x_1)
me_cube_008.materials.append(mat_hair)
me_cube_008.materials.append(mat_x_2)
me_cube_008.materials.append(mat_x_3)
me_cube_008.materials.append(mat_x_4)
me_cube_008.materials.append(mat_x_5)
me_cube_008.use_remesh_fix_poles = True
me_cube_008.use_remesh_preserve_attributes = False
me_cube_008.use_mirror_vertex_groups = False
me_cube_008.update()
arm_armature = bpy.data.armatures.new('Armature')  # bones are not reproduced

# ---- objects
ob_cube_001 = bpy.data.objects.new('Cube.001', me_cube_008)
ob_armature = bpy.data.objects.new('Armature', arm_armature)

# ---- transforms, parenting, visibility, modifiers, constraints
ob_cube_001.parent = ob_armature
ob_cube_001.matrix_parent_inverse = Matrix(((0.9913, -0.0, 0.1317, 0.2822), (-0.0, 1.0, -0.0, -2.546), (-0.1317, 0.0, 0.9913, -0.0375), (-0.0, -0.0, -0.0, 1.0)))
ob_cube_001.location = (0.4381, 0.0, 0.0)
ob_cube_001.scale = (0.4359, 1.0, 1.0)
ob_cube_001.lineart.crease_threshold = 0.0
_vg = ob_cube_001.vertex_groups.new(name='Bone')
for _i, _w in zip([0, 1, 3, 5, 16, 17, 19, 23, 25, 27, 93, 95, 97, 114, 115, 132, 133, 134, 135, 137, 139, 154, 155, 156, 158, 163, 165, 167, 235, 236, 237, 239, 241, 262, 263, 264, 265, 266], [0.1618, 0.8813, 0.156, 0.08741, 0.4281, 0.02403, 0.007289, 0.05901, 0.03742, 0.003333, 0.04862, 0.04756, 0.7897, 0.8486, 0.2687, 0.07681, 0.2233, 0.1665, 0.8664, 0.1514, 0.08037, 0.4202, 0.02826, 0.02315, 0.008601, 0.05812, 0.03775, 0.002853, 0.01044, 0.07088, 0.05424, 0.04746, 0.7752, 0.1178, 0.8334, 0.2698, 0.9004, 0.9842]): _vg.add([_i], _w, 'REPLACE')
_vg = ob_cube_001.vertex_groups.new(name='Bone.001')
for _i, _w in zip([0, 1, 2, 7, 16, 21, 22, 90, 91, 97, 114, 115, 132, 134, 135, 136, 141, 154, 155, 160, 161, 162, 229, 232, 233, 241, 262, 263, 264, 265, 266], [0.6411, 0.04488, 0.1278, 0.07442, 0.6321, 0.0265, 0.01695, 0.02583, 0.01639, 0.04493, 0.04491, 0.6312, 0.8494, 0.5997, 0.05079, 0.1226, 0.07068, 0.52, 0.1852, 0.02439, 0.02377, 0.01515, 0.02002, 0.02313, 0.01462, 0.0514, 0.8505, 0.05329, 0.5832, 0.0, 0.0]): _vg.add([_i], _w, 'REPLACE')
_vg = ob_cube_001.vertex_groups.new(name='Bone.003')
for _i, _w in zip([0, 2, 3, 4, 5, 6, 7, 8, 9, 10, 11, 21, 22, 89, 90, 91, 92, 93, 94, 95, 96, 97, 110, 111, 114, 128, 129, 130, 131, 132, 136, 137, 138, 139, 140, 141, 142, 143, 144, 145, 146, 147, 148, 149, 160, 161, 162, 229, 230, 231, 232, 233, 234, 235, 236, 237, 238, 239, 240, 241, 254, 255, 256, 257, 263, 265, 274, 286, 287, 288, 289, 290, 291], [0.01329, 0.9971, 0.9999, 0.891, 0.9967, 1.0, 0.9999, 0.6285, 0.549, 0.1473, 0.1253, 0.9973, 0.9152, 1.0, 0.9973, 0.9124, 0.6227, 1.0, 0.9866, 0.9961, 0.8875, 0.2786, 0.07201, 0.05602, 0.005721, 0.01917, 0.03729, 0.024, 0.01406, 0.07253, 0.9698, 1.0, 0.9919, 1.0, 1.0, 0.8913, 0.7728, 0.6261, 0.7736, 0.8019, 0.149, 0.1329, 0.1152, 0.1495, 0.9935, 1.0, 0.8156, 0.9942, 0.7756, 1.0, 1.0, 0.8036, 0.8668, 0.9248, 1.0, 0.9505, 0.9958, 0.9956, 0.9963, 0.04816, 0.0832, 0.06182, 0.0534, 0.093, 4.604e-06, 0.08763, 0.003204, 0.03196, 0.01581, 0.02483, 0.04351, 0.0286, 0.01839]): _vg.add([_i], _w, 'REPLACE')
_vg = ob_cube_001.vertex_groups.new(name='Bone.002')
for _i, _w in zip([8, 9, 10, 11, 22, 91, 92, 93, 94, 95, 96, 110, 111, 112, 113, 116, 117, 118, 119, 120, 121, 122, 123, 124, 125, 126, 127, 128, 129, 130, 131, 142, 143, 144, 145, 146, 147, 148, 149, 160, 162, 229, 230, 233, 234, 235, 236, 237, 238, 239, 240, 254, 255, 256, 257, 258, 259, 260, 261, 267, 268, 269, 270, 271, 272, 273, 274, 275, 276, 277, 278, 279, 280, 281, 282, 283, 284, 285, 286, 287, 288, 289, 290, 291], [0.174, 0.2034, 0.7778, 0.835, 0.01656, 0.0175, 0.09176, 0.002977, 0.009485, 0.05218, 0.1261, 0.8936, 0.9259, 0.9831, 0.9908, 0.9882, 0.9766, 0.9792, 0.9672, 0.9833, 0.9793, 0.9788, 0.973, 0.981, 0.9716, 0.9803, 0.9732, 0.9553, 0.9441, 0.9529, 0.9591, 0.1318, 0.1844, 0.1387, 0.2094, 0.7691, 0.8165, 0.8606, 0.8108, 0.0295, 0.01949, 0.02999, 0.0815, 0.0205, 0.0973, 0.1026, 0.05848, 0.00601, 0.01102, 0.05312, 0.1289, 0.884, 0.9141, 0.9361, 0.8759, 0.9814, 0.9887, 0.9911, 0.987, 0.9838, 0.9849, 0.9743, 0.9797, 0.9782, 0.9838, 0.9838, 0.9629, 0.9824, 0.9778, 0.9766, 0.9695, 0.98, 0.9729, 0.9699, 0.9738, 0.9812, 0.9796, 0.9721, 0.9507, 0.9599, 0.9498, 0.9379, 0.9484, 0.9549]): _vg.add([_i], _w, 'REPLACE')
_vg = ob_cube_001.vertex_groups.new(name='Bone.004')
for _i, _w in zip([22, 91, 95, 132, 134, 136, 137, 138, 139, 140, 141, 142, 143, 144, 145, 146, 147, 150, 151, 152, 153, 160, 161, 162, 209, 210, 211, 212, 213, 214, 215, 216, 217, 218, 219, 220, 221, 222, 223, 224, 229, 230, 231, 232, 233, 234, 235, 236, 237, 238, 239, 240, 241, 254, 263, 264], [0.03687, 0.03651, 0.04764, 0.004259, 0.1547, 0.7912, 0.7458, 0.8795, 0.8795, 0.879, 0.8545, 0.04474, 0.21, 0.05251, 0.2785, 0.06852, 0.03674, 0.985, 0.9861, 0.9853, 0.9856, 0.1196, 0.8063, 0.5817, 0.9828, 0.9845, 0.9839, 0.984, 0.8728, 0.881, 0.8688, 0.8809, 0.3862, 0.4032, 0.3905, 0.4026, 0.08775, 0.09096, 0.09164, 0.091, 0.1195, 0.09663, 0.876, 0.8063, 0.5812, 0.4871, 0.09509, 0.1356, 0.7839, 0.8455, 0.5736, 0.5058, 0.1394, 0.01461, 0.07298, 0.08194]): _vg.add([_i], _w, 'REPLACE')
_vg = ob_cube_001.vertex_groups.new(name='Bone.005')
for _i, _w in zip([213, 214, 215, 216, 217, 218, 219, 220, 221, 222, 223, 224, 225, 226, 227, 228, 242, 243, 244, 245, 246, 247, 248, 249, 250, 251, 252, 253], [0.127, 0.1188, 0.131, 0.1189, 0.6137, 0.5967, 0.6094, 0.5973, 0.9122, 0.909, 0.9083, 0.909, 0.9992, 0.9992, 0.9988, 0.999, 0.9997, 0.9997, 0.9995, 0.9995, 0.9999, 0.9999, 0.9999, 0.9999, 0.9999, 0.9999, 0.9999, 0.9999]): _vg.add([_i], _w, 'REPLACE')
_vg = ob_cube_001.vertex_groups.new(name='Bone.009')
for _i, _w in zip([0, 2, 3, 4, 5, 6, 7, 8, 9, 10, 11, 12, 13, 14, 15, 21, 22, 69, 70, 71, 72, 73, 74, 75, 76, 77, 78, 79, 80, 81, 82, 83, 84, 89, 90, 91, 92, 93, 94, 95, 96, 97, 110, 114, 115, 142, 144, 160, 162, 229, 230, 233, 235, 236, 239], [0.1414, 0.7578, 0.7415, 0.8747, 0.868, 0.8681, 0.8306, 0.1753, 0.2624, 0.0613, 0.01542, 0.9828, 0.9844, 0.9856, 0.9857, 0.7515, 0.4067, 0.9798, 0.9826, 0.9841, 0.9836, 0.8642, 0.8729, 0.8749, 0.8871, 0.3972, 0.4128, 0.3823, 0.3944, 0.09595, 0.09891, 0.0858, 0.08495, 0.8647, 0.7516, 0.4088, 0.4309, 0.7896, 0.84, 0.571, 0.4951, 0.1309, 0.004605, 0.06639, 0.07318, 0.02566, 0.04991, 0.0864, 0.01405, 0.0863, 0.07895, 0.01381, 0.09264, 0.1342, 0.04644]): _vg.add([_i], _w, 'REPLACE')
_vg = ob_cube_001.vertex_groups.new(name='Bone.010')
for _i, _w in zip([73, 74, 75, 76, 77, 78, 79, 80, 81, 82, 83, 84, 85, 86, 87, 88, 98, 99, 100, 101, 102, 103, 104, 105, 106, 107, 108, 109], [0.1355, 0.1269, 0.1249, 0.1127, 0.6027, 0.587, 0.6176, 0.6055, 0.904, 0.9011, 0.9142, 0.915, 0.9989, 0.999, 0.9991, 0.9992, 0.9995, 0.9996, 0.9996, 0.9997, 0.9999, 0.9999, 0.9999, 0.9999, 0.9999, 0.9999, 0.9999, 0.9999]): _vg.add([_i], _w, 'REPLACE')
_vg = ob_cube_001.vertex_groups.new(name='Bone.006')
for _i, _w in zip([17, 18, 19, 20, 23, 24, 25, 26, 27, 28, 29, 30, 31, 32, 34, 36, 132, 133, 134, 135, 154, 155, 156, 157, 158, 159, 163, 164, 165, 166, 167, 168, 169, 170, 171, 172, 173, 174, 175, 176, 177, 178, 179, 180, 181, 182, 183, 184, 262, 263, 264, 265, 266], [0.05986, 0.1386, 0.04296, 0.1174, 0.07398, 0.2053, 0.05728, 0.1745, 0.04124, 0.1016, 0.01513, 0.07922, 0.01344, 0.06807, 0.04771, 0.01982, 0.0002334, 0.6932, 0.000659, 0.9323, 0.9763, 0.9651, 0.6143, 0.7599, 0.6324, 0.7677, 0.6215, 0.8559, 0.6299, 0.869, 0.5723, 0.6736, 0.5844, 0.6612, 0.4445, 0.5064, 0.4235, 0.4134, 0.3584, 0.3829, 0.3514, 0.1964, 0.2386, 0.2473, 0.2003, 0.1257, 0.008535, 0.01099, 0.327, 0.2128, 0.299, 0.01467, 0.2555]): _vg.add([_i], _w, 'REPLACE')
_vg = ob_cube_001.vertex_groups.new(name='Bone.007')
for _i, _w in zip([133, 156, 157, 158, 159, 163, 164, 165, 166, 167, 168, 169, 170, 171, 172, 173, 174, 175, 176, 177, 178, 179, 180, 181, 182, 183, 184, 185, 186, 187, 188, 189, 190, 191, 192, 193, 194, 195, 196, 197, 198, 203, 204, 205, 206, 207, 208], [0.002423, 0.3202, 0.2165, 0.3066, 0.2125, 0.2833, 0.1164, 0.2796, 0.1086, 0.3793, 0.3075, 0.3733, 0.3239, 0.523, 0.4803, 0.5506, 0.577, 0.6249, 0.6096, 0.6367, 0.7989, 0.7507, 0.7473, 0.7928, 0.871, 0.9685, 0.967, 0.9775, 0.9827, 0.9843, 0.9656, 0.9591, 0.9557, 0.7917, 0.1904, 0.06507, 0.04068, 0.5065, 0.4129, 0.02705, 0.0142, 0.6286, 0.3532, 0.5161, 0.5551, 0.409, 0.4212]): _vg.add([_i], _w, 'REPLACE')
_vg = ob_cube_001.vertex_groups.new(name='Bone.008')
for _i, _w in zip([188, 189, 190, 191, 192, 193, 194, 195, 196, 197, 198, 199, 200, 201, 202, 203, 204, 205, 206, 207, 208], [0.01708, 0.03059, 0.03747, 0.9869, 0.9987, 0.9946, 0.9726, 1.0, 1.0, 0.9999, 1.0, 0.9994, 0.9992, 0.9995, 0.9997, 0.9981, 0.9854, 1.0, 1.0, 0.9984, 1.0]): _vg.add([_i], _w, 'REPLACE')
_vg = ob_cube_001.vertex_groups.new(name='Bone.011')
for _i, _w in zip([0, 1, 16, 17, 18, 19, 20, 23, 24, 25, 26, 27, 28, 29, 30, 31, 32, 33, 34, 35, 36, 37, 38, 39, 40, 41, 42, 114, 115, 132, 133, 155, 157, 159, 164, 166, 168, 262, 265, 266], [0.002354, 0.8808, 0.9437, 0.6364, 0.6266, 0.6067, 0.6789, 0.6084, 0.6924, 0.5915, 0.7408, 0.5275, 0.549, 0.5779, 0.5989, 0.3269, 0.3711, 0.4473, 0.3745, 0.1723, 0.1947, 0.2029, 0.1734, 0.116, 0.1277, 0.116, 0.1039, 0.1403, 0.175, 0.005361, 0.3009, 0.9515, 0.02943, 0.01692, 0.05894, 0.04967, 0.008176, 0.2999, 0.05181, 0.376]): _vg.add([_i], _w, 'REPLACE')
_vg = ob_cube_001.vertex_groups.new(name='Bone.012')
for _i, _w in zip([17, 18, 19, 20, 23, 24, 25, 26, 27, 28, 29, 30, 31, 32, 33, 34, 35, 36, 37, 38, 39, 40, 41, 42, 43, 44, 45, 46, 47, 48, 49, 50, 51, 52, 53, 54, 55, 56, 57, 58, 59, 60, 61, 62, 63, 64, 65, 66, 67, 68, 133], [0.3665, 0.2521, 0.3016, 0.2182, 0.3216, 0.1353, 0.2789, 0.1132, 0.4402, 0.3605, 0.3599, 0.3303, 0.6194, 0.5678, 0.5197, 0.5816, 0.7992, 0.7734, 0.7817, 0.8063, 0.8654, 0.8517, 0.8745, 0.8839, 0.9834, 0.9815, 0.9873, 0.9873, 0.9996, 0.9995, 0.9996, 0.9996, 1.0, 1.0, 0.9999, 0.9999, 1.0, 1.0, 1.0, 1.0, 1.0, 1.0, 1.0, 1.0, 1.0, 1.0, 1.0, 1.0, 1.0, 1.0, 0.01065]): _vg.add([_i], _w, 'REPLACE')
_vg = ob_cube_001.vertex_groups.new(name='Bone.014')
for _i, _w in zip([51, 52, 53, 54, 55, 56, 57, 58, 59, 60, 61, 62, 63, 64, 65, 66, 67, 68], [0.8532, 0.7731, 0.8676, 0.8039, 1.0, 0.9998, 1.0, 0.9957, 0.9965, 0.9993, 1.0, 0.999, 0.9995, 0.8486, 1.0, 0.9508, 0.9999, 0.9999]): _vg.add([_i], _w, 'REPLACE')
_m = ob_cube_001.modifiers.new('Armature', 'ARMATURE')
_m.object = ob_armature
ob_armature.location = (-0.2847, 2.546, 5.216)
ob_armature.rotation_euler = (0.0, -0.1321, 0.0)
ob_armature.show_in_front = True
ob_armature.lineart.crease_threshold = 0.0

# ---- collection membership
scene.collection.objects.link(ob_cube_001)
scene.collection.objects.link(ob_armature)

# ---- scene / render settings (as saved in the file)
scene.frame_start = 1; scene.frame_end = 40; scene.frame_set(19)
scene.render.engine = 'BLENDER_EEVEE_NEXT'
scene.cycles.use_denoising = False
scene.cycles.samples = 128
scene.cycles.sampling_pattern = 'TABULATED_SOBOL'
scene.cycles.use_adaptive_sampling = False
scene.cycles.use_light_tree = False
scene.view_settings.view_transform = 'Filmic'
bpy.context.view_layer.update()

# ---- added for rendering (the .blend has no active camera and no usable light): camera, sun
cam_auto = bpy.data.cameras.new('AutoCamera')
cam_auto.lens = 50.0
cam_auto.sensor_width = 36.0
cam_auto.clip_end = 1000.0
ob_auto_camera = bpy.data.objects.new('AutoCamera', cam_auto)
scene.collection.objects.link(ob_auto_camera)
ob_auto_camera.location = (7.82188, -9.38439, 10.1641)
ob_auto_camera.rotation_euler = (1.09748, -7.21219e-08, 0.694738)
scene.camera = ob_auto_camera
light_auto_sun = bpy.data.lights.new('AutoSun', 'SUN')
light_auto_sun.energy = 3.0
light_auto_sun.angle = 0.0523599
ob_auto_sun = bpy.data.objects.new('AutoSun', light_auto_sun)
scene.collection.objects.link(ob_auto_sun)
ob_auto_sun.rotation_euler = (0.872665, 0.174533, 0.523599)
bpy.context.view_layer.update()
